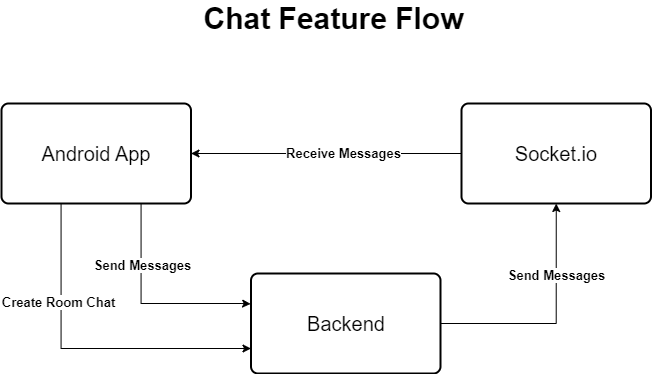

The diagram above was exported from draw.io. Its source (the exported page's mxGraphModel, read from the mxfile embedded in the PNG):
<mxGraphModel dx="2049" dy="3331" grid="1" gridSize="10" guides="1" tooltips="1" connect="1" arrows="1" fold="1" page="1" pageScale="1" pageWidth="850" pageHeight="1100" math="0" shadow="0">
  <root>
    <mxCell id="0" />
    <mxCell id="1" parent="0" />
    <mxCell id="Wze4y94eeLXJ-0q-Vc4d-134" style="edgeStyle=orthogonalEdgeStyle;rounded=0;orthogonalLoop=1;jettySize=auto;html=1;entryX=0;entryY=0.75;entryDx=0;entryDy=0;" parent="1" source="Wze4y94eeLXJ-0q-Vc4d-129" target="Wze4y94eeLXJ-0q-Vc4d-131" edge="1">
      <mxGeometry relative="1" as="geometry">
        <Array as="points">
          <mxPoint x="569.5" y="-1415" />
        </Array>
      </mxGeometry>
    </mxCell>
    <mxCell id="Wze4y94eeLXJ-0q-Vc4d-137" value="&lt;font style=&quot;font-size: 13px;&quot;&gt;&lt;b&gt;Create Room Chat&lt;/b&gt;&lt;/font&gt;" style="edgeLabel;html=1;align=center;verticalAlign=middle;resizable=0;points=[];" parent="Wze4y94eeLXJ-0q-Vc4d-134" vertex="1" connectable="0">
      <mxGeometry x="-0.408" y="-3" relative="1" as="geometry">
        <mxPoint as="offset" />
      </mxGeometry>
    </mxCell>
    <mxCell id="Wze4y94eeLXJ-0q-Vc4d-135" style="edgeStyle=orthogonalEdgeStyle;rounded=0;orthogonalLoop=1;jettySize=auto;html=1;entryX=-0.002;entryY=0.304;entryDx=0;entryDy=0;entryPerimeter=0;" parent="1" source="Wze4y94eeLXJ-0q-Vc4d-129" target="Wze4y94eeLXJ-0q-Vc4d-131" edge="1">
      <mxGeometry relative="1" as="geometry">
        <mxPoint x="729.5" y="-1460" as="targetPoint" />
        <Array as="points">
          <mxPoint x="649.5" y="-1460" />
          <mxPoint x="749.5" y="-1460" />
        </Array>
      </mxGeometry>
    </mxCell>
    <mxCell id="Wze4y94eeLXJ-0q-Vc4d-136" value="&lt;font style=&quot;font-size: 13px;&quot;&gt;&lt;b&gt;Send Messages&lt;/b&gt;&lt;/font&gt;" style="edgeLabel;html=1;align=center;verticalAlign=middle;resizable=0;points=[];" parent="Wze4y94eeLXJ-0q-Vc4d-135" vertex="1" connectable="0">
      <mxGeometry x="-0.4146" y="1" relative="1" as="geometry">
        <mxPoint as="offset" />
      </mxGeometry>
    </mxCell>
    <mxCell id="Wze4y94eeLXJ-0q-Vc4d-129" value="&lt;font style=&quot;font-size: 20px;&quot;&gt;Android App&lt;/font&gt;" style="rounded=1;whiteSpace=wrap;html=1;absoluteArcSize=1;arcSize=14;strokeWidth=2;" parent="1" vertex="1">
      <mxGeometry x="510" y="-1660" width="189.5" height="100" as="geometry" />
    </mxCell>
    <mxCell id="Wze4y94eeLXJ-0q-Vc4d-140" style="edgeStyle=orthogonalEdgeStyle;rounded=0;orthogonalLoop=1;jettySize=auto;html=1;entryX=0.5;entryY=1;entryDx=0;entryDy=0;" parent="1" source="Wze4y94eeLXJ-0q-Vc4d-131" target="Wze4y94eeLXJ-0q-Vc4d-132" edge="1">
      <mxGeometry relative="1" as="geometry" />
    </mxCell>
    <mxCell id="Wze4y94eeLXJ-0q-Vc4d-141" value="&lt;b&gt;&lt;font style=&quot;font-size: 13px;&quot;&gt;Send Messages&lt;/font&gt;&lt;/b&gt;" style="edgeLabel;html=1;align=center;verticalAlign=middle;resizable=0;points=[];" parent="Wze4y94eeLXJ-0q-Vc4d-140" vertex="1" connectable="0">
      <mxGeometry x="0.399" relative="1" as="geometry">
        <mxPoint as="offset" />
      </mxGeometry>
    </mxCell>
    <mxCell id="Wze4y94eeLXJ-0q-Vc4d-131" value="&lt;span style=&quot;font-size: 20px;&quot;&gt;Backend&lt;/span&gt;" style="rounded=1;whiteSpace=wrap;html=1;absoluteArcSize=1;arcSize=14;strokeWidth=2;" parent="1" vertex="1">
      <mxGeometry x="759.5" y="-1490" width="189.5" height="100" as="geometry" />
    </mxCell>
    <mxCell id="Wze4y94eeLXJ-0q-Vc4d-142" style="edgeStyle=orthogonalEdgeStyle;rounded=0;orthogonalLoop=1;jettySize=auto;html=1;entryX=1;entryY=0.5;entryDx=0;entryDy=0;" parent="1" source="Wze4y94eeLXJ-0q-Vc4d-132" target="Wze4y94eeLXJ-0q-Vc4d-129" edge="1">
      <mxGeometry relative="1" as="geometry" />
    </mxCell>
    <mxCell id="Wze4y94eeLXJ-0q-Vc4d-143" value="&lt;b&gt;&lt;font style=&quot;font-size: 13px;&quot;&gt;Receive Messages&lt;/font&gt;&lt;/b&gt;" style="edgeLabel;html=1;align=center;verticalAlign=middle;resizable=0;points=[];" parent="Wze4y94eeLXJ-0q-Vc4d-142" vertex="1" connectable="0">
      <mxGeometry x="-0.1214" y="-1" relative="1" as="geometry">
        <mxPoint as="offset" />
      </mxGeometry>
    </mxCell>
    <mxCell id="Wze4y94eeLXJ-0q-Vc4d-132" value="&lt;span style=&quot;font-size: 20px;&quot;&gt;Socket.io&lt;/span&gt;" style="rounded=1;whiteSpace=wrap;html=1;absoluteArcSize=1;arcSize=14;strokeWidth=2;" parent="1" vertex="1">
      <mxGeometry x="970" y="-1660" width="189.5" height="100" as="geometry" />
    </mxCell>
    <mxCell id="Wze4y94eeLXJ-0q-Vc4d-151" value="&lt;font style=&quot;font-size: 30px;&quot;&gt;&lt;b&gt;Chat Feature Flow&lt;/b&gt;&lt;/font&gt;" style="text;html=1;strokeColor=none;fillColor=none;align=center;verticalAlign=middle;whiteSpace=wrap;rounded=0;" parent="1" vertex="1">
      <mxGeometry x="690" y="-1760" width="305.37" height="30" as="geometry" />
    </mxCell>
  </root>
</mxGraphModel>